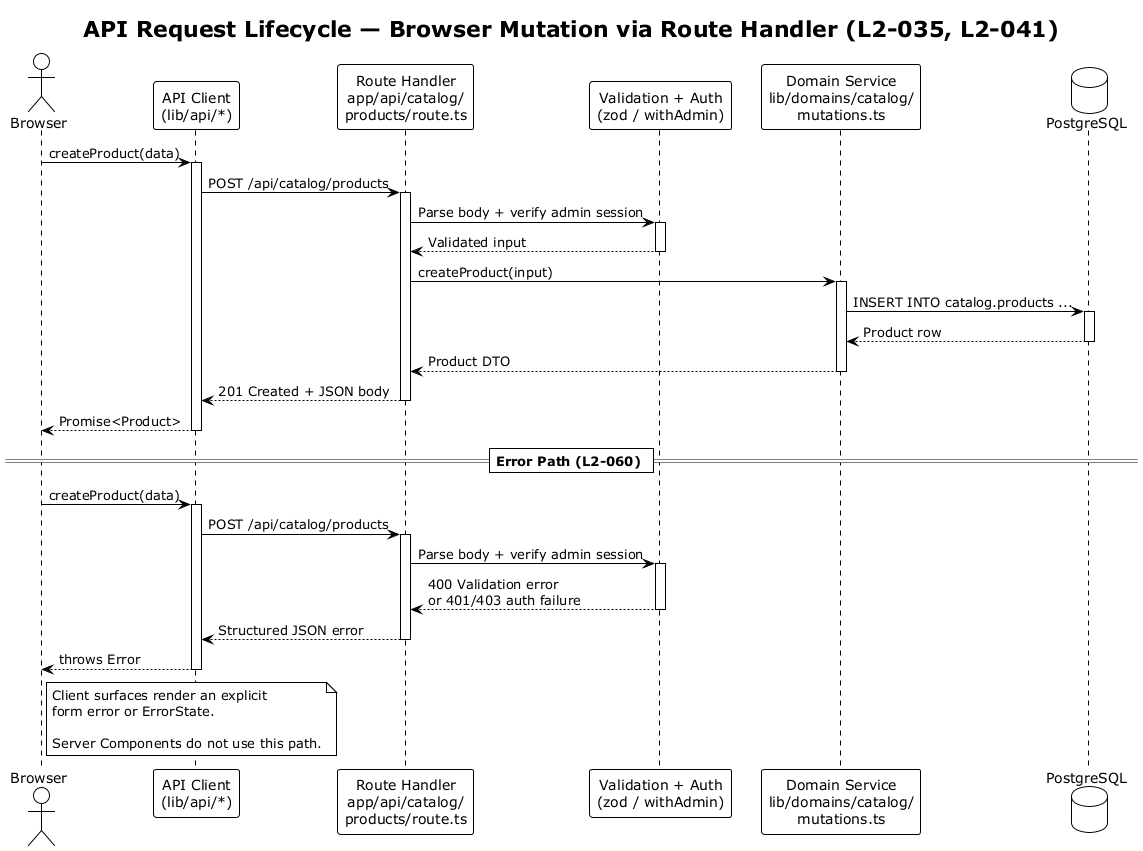

The diagram above was rendered by PlantUML. Its source (embedded in the PNG):
@startuml seq-api-request
!theme plain

title API Request Lifecycle — Browser Mutation via Route Handler (L2-035, L2-041)

actor "Browser" as browser
participant "API Client\n(lib/api/*)" as client
participant "Route Handler\napp/api/catalog/\nproducts/route.ts" as handler
participant "Validation + Auth\n(zod / withAdmin)" as guard
participant "Domain Service\nlib/domains/catalog/\nmutations.ts" as service
database "PostgreSQL" as db

browser -> client: createProduct(data)
activate client

client -> handler: POST /api/catalog/products
activate handler

handler -> guard: Parse body + verify admin session
activate guard

guard --> handler: Validated input
deactivate guard

handler -> service: createProduct(input)
activate service

service -> db: INSERT INTO catalog.products ...
activate db

db --> service: Product row
deactivate db

service --> handler: Product DTO
deactivate service

handler --> client: 201 Created + JSON body
deactivate handler

client --> browser: Promise<Product>
deactivate client

== Error Path (L2-060) ==

browser -> client: createProduct(data)
activate client

client -> handler: POST /api/catalog/products
activate handler

handler -> guard: Parse body + verify admin session
activate guard

guard --> handler: 400 Validation error\nor 401/403 auth failure
deactivate guard

handler --> client: Structured JSON error
deactivate handler

client --> browser: throws Error
deactivate client

note right of browser
  Client surfaces render an explicit
  form error or ErrorState.

  Server Components do not use this path.
end note

@enduml